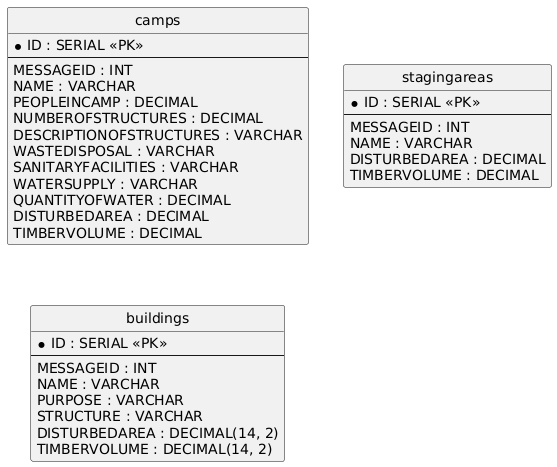

The diagram above was rendered by PlantUML. Its source (embedded in the PNG):
@startuml
hide circle
skinparam linetype ortho

entity "camps" as camps {
  * ID : SERIAL <<PK>>
  --
  MESSAGEID : INT
  NAME : VARCHAR
  PEOPLEINCAMP : DECIMAL
  NUMBEROFSTRUCTURES : DECIMAL
  DESCRIPTIONOFSTRUCTURES : VARCHAR
  WASTEDISPOSAL : VARCHAR
  SANITARYFACILITIES : VARCHAR
  WATERSUPPLY : VARCHAR
  QUANTITYOFWATER : DECIMAL
  DISTURBEDAREA : DECIMAL
  TIMBERVOLUME : DECIMAL
}

entity "stagingareas" as stagingareas {
  * ID : SERIAL <<PK>>
  --
  MESSAGEID : INT
  NAME : VARCHAR
  DISTURBEDAREA : DECIMAL
  TIMBERVOLUME : DECIMAL
}

entity "buildings" as buildings {
  * ID : SERIAL <<PK>>
  --
  MESSAGEID : INT
  NAME : VARCHAR
  PURPOSE : VARCHAR
  STRUCTURE : VARCHAR
  DISTURBEDAREA : DECIMAL(14, 2)
  TIMBERVOLUME : DECIMAL(14, 2)
}

@enduml